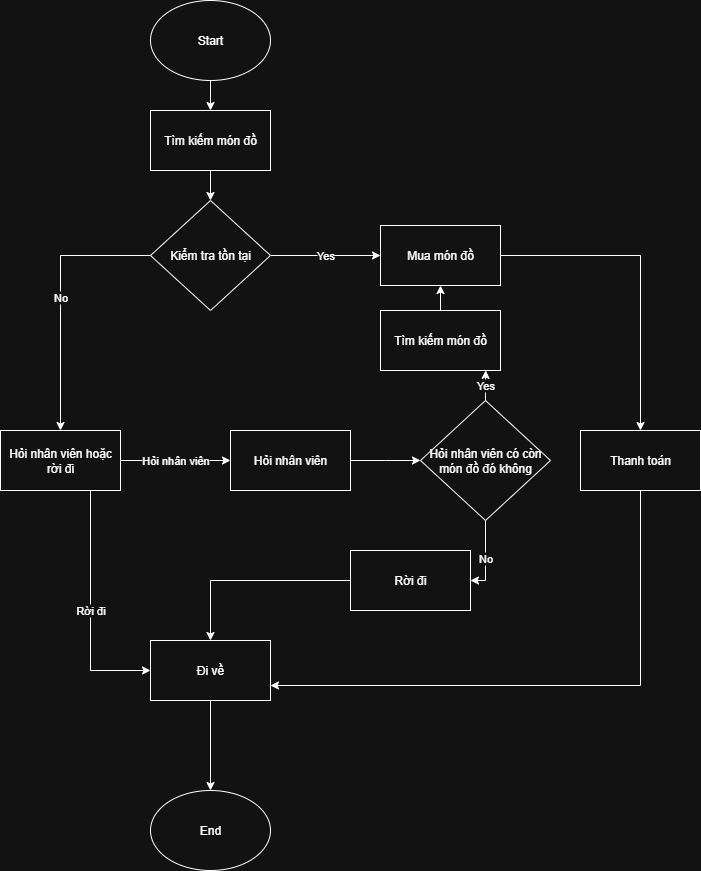

The diagram above was exported from draw.io. Its source (the exported page's mxGraphModel, read from the mxfile embedded in the PNG):
<mxGraphModel dx="983" dy="621" grid="1" gridSize="10" guides="1" tooltips="1" connect="1" arrows="1" fold="1" page="1" pageScale="1" pageWidth="3300" pageHeight="4681" math="0" shadow="0">
  <root>
    <mxCell id="0" />
    <mxCell id="1" parent="0" />
    <mxCell id="fgR54X7r2taFst7rQ_r4-4" value="" style="edgeStyle=orthogonalEdgeStyle;rounded=0;orthogonalLoop=1;jettySize=auto;html=1;" parent="1" source="fgR54X7r2taFst7rQ_r4-1" target="fgR54X7r2taFst7rQ_r4-3" edge="1">
      <mxGeometry relative="1" as="geometry" />
    </mxCell>
    <mxCell id="fgR54X7r2taFst7rQ_r4-1" value="Start" style="ellipse;whiteSpace=wrap;html=1;" parent="1" vertex="1">
      <mxGeometry x="340" y="40" width="120" height="80" as="geometry" />
    </mxCell>
    <mxCell id="fgR54X7r2taFst7rQ_r4-6" value="" style="edgeStyle=orthogonalEdgeStyle;rounded=0;orthogonalLoop=1;jettySize=auto;html=1;" parent="1" source="fgR54X7r2taFst7rQ_r4-3" target="fgR54X7r2taFst7rQ_r4-5" edge="1">
      <mxGeometry relative="1" as="geometry" />
    </mxCell>
    <mxCell id="fgR54X7r2taFst7rQ_r4-3" value="Tìm kiếm món đồ" style="whiteSpace=wrap;html=1;" parent="1" vertex="1">
      <mxGeometry x="340" y="150" width="120" height="60" as="geometry" />
    </mxCell>
    <mxCell id="fgR54X7r2taFst7rQ_r4-8" value="Yes" style="edgeStyle=orthogonalEdgeStyle;rounded=0;orthogonalLoop=1;jettySize=auto;html=1;" parent="1" source="fgR54X7r2taFst7rQ_r4-5" target="fgR54X7r2taFst7rQ_r4-7" edge="1">
      <mxGeometry relative="1" as="geometry" />
    </mxCell>
    <mxCell id="fgR54X7r2taFst7rQ_r4-10" value="No" style="edgeStyle=orthogonalEdgeStyle;rounded=0;orthogonalLoop=1;jettySize=auto;html=1;" parent="1" source="fgR54X7r2taFst7rQ_r4-5" target="fgR54X7r2taFst7rQ_r4-9" edge="1">
      <mxGeometry relative="1" as="geometry" />
    </mxCell>
    <mxCell id="fgR54X7r2taFst7rQ_r4-5" value="Kiểm tra tồn tại" style="rhombus;whiteSpace=wrap;html=1;" parent="1" vertex="1">
      <mxGeometry x="340" y="240" width="120" height="110" as="geometry" />
    </mxCell>
    <mxCell id="fgR54X7r2taFst7rQ_r4-20" value="" style="edgeStyle=orthogonalEdgeStyle;rounded=0;orthogonalLoop=1;jettySize=auto;html=1;" parent="1" source="fgR54X7r2taFst7rQ_r4-7" target="fgR54X7r2taFst7rQ_r4-19" edge="1">
      <mxGeometry relative="1" as="geometry" />
    </mxCell>
    <mxCell id="fgR54X7r2taFst7rQ_r4-7" value="Mua món đồ" style="whiteSpace=wrap;html=1;" parent="1" vertex="1">
      <mxGeometry x="570" y="265" width="120" height="60" as="geometry" />
    </mxCell>
    <mxCell id="fgR54X7r2taFst7rQ_r4-14" value="Rời đi" style="edgeStyle=orthogonalEdgeStyle;rounded=0;orthogonalLoop=1;jettySize=auto;html=1;" parent="1" source="fgR54X7r2taFst7rQ_r4-9" target="fgR54X7r2taFst7rQ_r4-13" edge="1">
      <mxGeometry relative="1" as="geometry">
        <Array as="points">
          <mxPoint x="280" y="710" />
        </Array>
      </mxGeometry>
    </mxCell>
    <mxCell id="fgR54X7r2taFst7rQ_r4-24" value="Hỏi nhân viên" style="edgeStyle=orthogonalEdgeStyle;rounded=0;orthogonalLoop=1;jettySize=auto;html=1;" parent="1" source="fgR54X7r2taFst7rQ_r4-9" target="fgR54X7r2taFst7rQ_r4-23" edge="1">
      <mxGeometry relative="1" as="geometry" />
    </mxCell>
    <mxCell id="fgR54X7r2taFst7rQ_r4-9" value="Hỏi nhân viên hoặc rời đi" style="whiteSpace=wrap;html=1;" parent="1" vertex="1">
      <mxGeometry x="190" y="470" width="120" height="60" as="geometry" />
    </mxCell>
    <mxCell id="fgR54X7r2taFst7rQ_r4-16" style="edgeStyle=orthogonalEdgeStyle;rounded=0;orthogonalLoop=1;jettySize=auto;html=1;" parent="1" source="fgR54X7r2taFst7rQ_r4-13" target="fgR54X7r2taFst7rQ_r4-15" edge="1">
      <mxGeometry relative="1" as="geometry" />
    </mxCell>
    <mxCell id="fgR54X7r2taFst7rQ_r4-13" value="Đi về" style="whiteSpace=wrap;html=1;" parent="1" vertex="1">
      <mxGeometry x="340" y="680" width="120" height="60" as="geometry" />
    </mxCell>
    <mxCell id="fgR54X7r2taFst7rQ_r4-15" value="End" style="ellipse;whiteSpace=wrap;html=1;" parent="1" vertex="1">
      <mxGeometry x="340" y="830" width="120" height="80" as="geometry" />
    </mxCell>
    <mxCell id="fgR54X7r2taFst7rQ_r4-37" style="edgeStyle=orthogonalEdgeStyle;rounded=0;orthogonalLoop=1;jettySize=auto;html=1;entryX=1;entryY=0.75;entryDx=0;entryDy=0;" parent="1" source="fgR54X7r2taFst7rQ_r4-19" target="fgR54X7r2taFst7rQ_r4-13" edge="1">
      <mxGeometry relative="1" as="geometry">
        <Array as="points">
          <mxPoint x="830" y="725" />
        </Array>
      </mxGeometry>
    </mxCell>
    <mxCell id="fgR54X7r2taFst7rQ_r4-19" value="Thanh toán" style="whiteSpace=wrap;html=1;" parent="1" vertex="1">
      <mxGeometry x="770" y="470" width="120" height="60" as="geometry" />
    </mxCell>
    <mxCell id="fgR54X7r2taFst7rQ_r4-26" value="" style="edgeStyle=orthogonalEdgeStyle;rounded=0;orthogonalLoop=1;jettySize=auto;html=1;" parent="1" source="fgR54X7r2taFst7rQ_r4-23" edge="1">
      <mxGeometry relative="1" as="geometry">
        <mxPoint x="610" y="500" as="targetPoint" />
      </mxGeometry>
    </mxCell>
    <mxCell id="fgR54X7r2taFst7rQ_r4-23" value="Hỏi nhân viên" style="whiteSpace=wrap;html=1;" parent="1" vertex="1">
      <mxGeometry x="420" y="470" width="120" height="60" as="geometry" />
    </mxCell>
    <mxCell id="fgR54X7r2taFst7rQ_r4-35" style="edgeStyle=orthogonalEdgeStyle;rounded=0;orthogonalLoop=1;jettySize=auto;html=1;entryX=0.5;entryY=1;entryDx=0;entryDy=0;" parent="1" source="fgR54X7r2taFst7rQ_r4-27" target="fgR54X7r2taFst7rQ_r4-7" edge="1">
      <mxGeometry relative="1" as="geometry" />
    </mxCell>
    <mxCell id="fgR54X7r2taFst7rQ_r4-27" value="Tìm kiếm món đồ" style="whiteSpace=wrap;html=1;" parent="1" vertex="1">
      <mxGeometry x="570" y="350" width="120" height="60" as="geometry" />
    </mxCell>
    <mxCell id="fgR54X7r2taFst7rQ_r4-32" style="edgeStyle=orthogonalEdgeStyle;rounded=0;orthogonalLoop=1;jettySize=auto;html=1;entryX=0.5;entryY=0;entryDx=0;entryDy=0;" parent="1" source="fgR54X7r2taFst7rQ_r4-29" target="fgR54X7r2taFst7rQ_r4-13" edge="1">
      <mxGeometry relative="1" as="geometry" />
    </mxCell>
    <mxCell id="fgR54X7r2taFst7rQ_r4-29" value="Rời đi" style="whiteSpace=wrap;html=1;" parent="1" vertex="1">
      <mxGeometry x="540" y="590" width="120" height="60" as="geometry" />
    </mxCell>
    <mxCell id="LQgcJYWASQWbCCkjuzBt-4" value="No" style="edgeStyle=orthogonalEdgeStyle;rounded=0;orthogonalLoop=1;jettySize=auto;html=1;entryX=1;entryY=0.5;entryDx=0;entryDy=0;" edge="1" parent="1" source="LQgcJYWASQWbCCkjuzBt-1" target="fgR54X7r2taFst7rQ_r4-29">
      <mxGeometry relative="1" as="geometry">
        <Array as="points">
          <mxPoint x="675" y="620" />
        </Array>
      </mxGeometry>
    </mxCell>
    <mxCell id="LQgcJYWASQWbCCkjuzBt-1" value="Hỏi nhân viên có còn món đồ đó không" style="rhombus;whiteSpace=wrap;html=1;" vertex="1" parent="1">
      <mxGeometry x="610" y="440" width="130" height="120" as="geometry" />
    </mxCell>
    <mxCell id="LQgcJYWASQWbCCkjuzBt-3" value="Yes" style="edgeStyle=orthogonalEdgeStyle;rounded=0;orthogonalLoop=1;jettySize=auto;html=1;entryX=0.877;entryY=0.998;entryDx=0;entryDy=0;entryPerimeter=0;" edge="1" parent="1" source="LQgcJYWASQWbCCkjuzBt-1" target="fgR54X7r2taFst7rQ_r4-27">
      <mxGeometry relative="1" as="geometry" />
    </mxCell>
  </root>
</mxGraphModel>